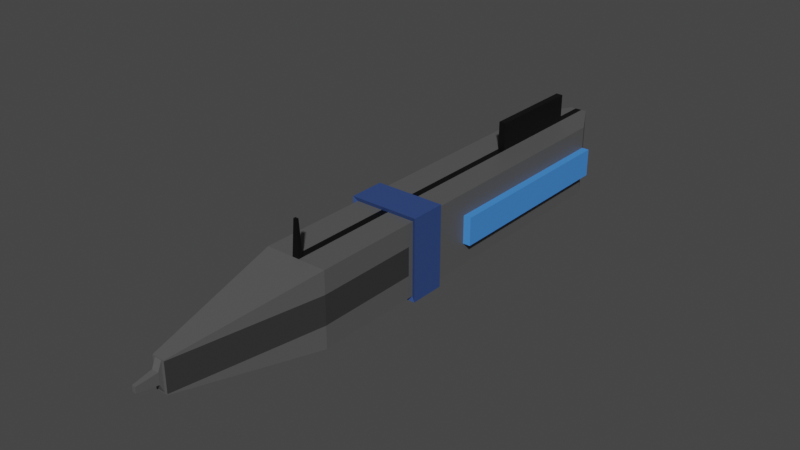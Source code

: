 # Source: AutomaticRiffle.blend  (saved by Blender 2.93.21; exported with 4.5.12 LTS)
import bpy
from mathutils import Matrix  # noqa: F401  (used for matrix-valued properties, if any)

bpy.ops.wm.read_factory_settings(use_empty=True)
scene = bpy.context.scene
scene.name = 'Scene'

# ---- collections
col_collection = bpy.data.collections.new('Collection'); scene.collection.children.link(col_collection)

# ---- materials (node trees are filled in below, after node groups)
mat_material_001 = bpy.data.materials.new('Material.001')
mat_material_001.use_transparent_shadow = False
mat_material_002 = bpy.data.materials.new('Material.002')
mat_material_002.use_transparent_shadow = False
mat_material_003 = bpy.data.materials.new('Material.003')
mat_material_003.use_transparent_shadow = False
mat_material_004 = bpy.data.materials.new('Material.004')
mat_material_004.use_transparent_shadow = False
mat_material_005 = bpy.data.materials.new('Material.005')
mat_material_005.use_transparent_shadow = False

# ---- material node trees
mat_material_001.use_nodes = True; mat_material_001.node_tree.nodes.clear()
_N = mat_material_001.node_tree.nodes; _L = mat_material_001.node_tree.links
n0 = _N.new('ShaderNodeBsdfPrincipled'); n0.name = 'Principled BSDF'; n0.location = (10, 300)
n0.distribution = 'GGX'
n0.subsurface_method = 'BURLEY'
n0.inputs[0].default_value = (0.09463, 0.09463, 0.09463, 1.0)
n0.inputs[3].default_value = 1.45
n0.inputs[27].default_value = (0.0, 0.0, 0.0, 1.0)
n0.inputs[28].default_value = 1.0
n1 = _N.new('ShaderNodeOutputMaterial'); n1.name = 'Material Output'; n1.location = (300, 300)
_L.new(n0.outputs[0], n1.inputs[0])
n1.is_active_output = True
mat_material_002.use_nodes = True; mat_material_002.node_tree.nodes.clear()
_N = mat_material_002.node_tree.nodes; _L = mat_material_002.node_tree.links
n0 = _N.new('ShaderNodeBsdfPrincipled'); n0.name = 'Principled BSDF'; n0.location = (10, 300)
n0.distribution = 'GGX'
n0.subsurface_method = 'BURLEY'
n0.inputs[0].default_value = (0.0, 0.0, 0.0, 1.0)
n0.inputs[3].default_value = 1.45
n0.inputs[27].default_value = (0.0, 0.0, 0.0, 1.0)
n0.inputs[28].default_value = 1.0
n1 = _N.new('ShaderNodeOutputMaterial'); n1.name = 'Material Output'; n1.location = (300, 300)
_L.new(n0.outputs[0], n1.inputs[0])
n1.is_active_output = True
mat_material_003.use_nodes = True; mat_material_003.node_tree.nodes.clear()
_N = mat_material_003.node_tree.nodes; _L = mat_material_003.node_tree.links
n0 = _N.new('ShaderNodeBsdfPrincipled'); n0.name = 'Principled BSDF'; n0.location = (10, 300)
n0.distribution = 'GGX'
n0.subsurface_method = 'BURLEY'
n0.inputs[0].default_value = (0.05904, 0.2653, 0.8, 1.0)
n0.inputs[3].default_value = 1.45
n0.inputs[27].default_value = (0.0, 0.0, 0.0, 1.0)
n0.inputs[28].default_value = 1.0
n1 = _N.new('ShaderNodeOutputMaterial'); n1.name = 'Material Output'; n1.location = (300, 300)
_L.new(n0.outputs[0], n1.inputs[0])
n1.is_active_output = True
mat_material_004.use_nodes = True; mat_material_004.node_tree.nodes.clear()
_N = mat_material_004.node_tree.nodes; _L = mat_material_004.node_tree.links
n0 = _N.new('ShaderNodeBsdfPrincipled'); n0.name = 'Principled BSDF'; n0.location = (10, 300)
n0.distribution = 'GGX'
n0.subsurface_method = 'BURLEY'
n0.inputs[0].default_value = (0.02954, 0.06566, 0.214, 1.0)
n0.inputs[3].default_value = 1.45
n0.inputs[27].default_value = (0.0, 0.0, 0.0, 1.0)
n0.inputs[28].default_value = 1.0
n1 = _N.new('ShaderNodeOutputMaterial'); n1.name = 'Material Output'; n1.location = (300, 300)
_L.new(n0.outputs[0], n1.inputs[0])
n1.is_active_output = True
mat_material_005.use_nodes = True; mat_material_005.node_tree.nodes.clear()
_N = mat_material_005.node_tree.nodes; _L = mat_material_005.node_tree.links
n0 = _N.new('ShaderNodeBsdfPrincipled'); n0.name = 'Principled BSDF'; n0.location = (10, 300)
n0.distribution = 'GGX'
n0.subsurface_method = 'BURLEY'
n0.inputs[0].default_value = (0.03522, 0.03522, 0.03522, 1.0)
n0.inputs[3].default_value = 1.45
n0.inputs[27].default_value = (0.0, 0.0, 0.0, 1.0)
n0.inputs[28].default_value = 1.0
n1 = _N.new('ShaderNodeOutputMaterial'); n1.name = 'Material Output'; n1.location = (300, 300)
_L.new(n0.outputs[0], n1.inputs[0])
n1.is_active_output = True

# ---- world
world_world = bpy.data.worlds.new('World'); scene.world = world_world
world_world.use_nodes = True; world_world.node_tree.nodes.clear()
_N = world_world.node_tree.nodes; _L = world_world.node_tree.links
n0 = _N.new('ShaderNodeOutputWorld'); n0.name = 'World Output'; n0.location = (300, 300)
n1 = _N.new('ShaderNodeBackground'); n1.name = 'Background'; n1.location = (10, 300)
n1.inputs[0].default_value = (0.05088, 0.05088, 0.05088, 1.0)
_L.new(n1.outputs[0], n0.inputs[0])
n0.is_active_output = True
world_world.color = (0.05088, 0.05088, 0.05088)
world_world.use_sun_shadow = False
world_world.sun_shadow_jitter_overblur = 0.0

# ---- meshes
me_cube_001 = bpy.data.meshes.new('Cube.001')
me_cube_001.from_pydata([(0.1175, 3.289, -0.5109), (0.1175, 3.289, 0.4525), (0.08162, -4.142, -0.2273), (0.08162, -4.142, 0.1689), (-0.1175, 3.289, -0.5109), (-0.1175, 3.289, 0.4525), (-0.08162, -4.142, -0.2273), (-0.08162, -4.142, 0.1689), (-0.4093, -0.4266, 0.4525), (-0.4093, -0.4266, -0.5109), (0.4093, -0.4266, 0.4525), (0.4093, -0.4266, -0.5109), (0.1175, 3.289, 0.1576), (0.1175, 3.289, -0.216), (0.08162, -4.142, -0.216), (0.08162, -4.142, 0.1576), (-0.08162, -4.142, -0.216), (-0.08162, -4.142, 0.1576), (-0.1175, 3.289, -0.216), (-0.1175, 3.289, 0.1576), (-0.4093, -0.4266, 0.1576), (-0.4093, -0.4266, -0.216), (0.4093, -0.4266, 0.1576), (0.4093, -0.4266, -0.216), (0.4093, 0.1069, -0.5109), (0.4093, 2.756, -0.5109), (-0.4093, 0.1069, 0.4525), (-0.4093, 2.756, 0.4525), (0.4093, 2.756, 0.4525), (0.4093, 0.1069, 0.4525), (0.4093, 0.1069, 0.1576), (0.4093, 2.756, 0.1576), (-0.4093, 0.1069, -0.5109), (-0.4093, 2.756, -0.5109), (-0.4093, 2.756, -0.216), (-0.4093, 0.1069, -0.216), (-0.4093, 0.1069, 0.1576), (-0.4093, 2.756, 0.1576), (0.4093, 2.756, -0.216), (0.4093, 0.1069, -0.216), (-0.5093, 0.1069, 0.1576), (-0.5093, 2.756, 0.1576), (-0.5093, 2.756, -0.216), (-0.5093, 0.1069, -0.216), (0.5093, 2.756, -0.216), (0.5093, 0.1069, -0.216), (0.5093, 0.1069, 0.1576), (0.5093, 2.756, 0.1576), (-0.04536, 1.431, -0.5109), (0.04536, 1.431, -0.5109), (0.5093, 1.431, 0.1576), (0.5093, 1.431, -0.216), (-0.5093, 1.431, -0.216), (-0.5093, 1.431, 0.1576), (-0.4093, 1.431, -0.5109), (-0.4093, 1.431, 0.4525), (-0.4093, 1.431, -0.216), (-0.4093, 1.431, 0.1576), (0.4093, 1.431, 0.1576), (0.4093, 1.431, 0.4525), (0.4093, 1.431, -0.5109), (0.4093, 1.431, -0.216), (0.04536, -4.142, -0.2273), (-0.04536, -4.142, -0.2273), (-0.04536, -4.142, 0.1689), (0.04536, -4.142, 0.1689), (-0.04536, 3.289, -0.5109), (0.04536, 3.289, -0.5109), (0.04536, 3.289, 0.4525), (-0.04536, 3.289, 0.4525), (0.04536, 3.289, 0.1576), (-0.04536, 3.289, 0.1576), (0.04536, 3.289, -0.216), (-0.04536, 3.289, -0.216), (0.04536, -4.142, 0.1576), (-0.04536, -4.142, 0.1576), (-0.04536, -4.142, -0.216), (0.04536, -4.142, -0.216), (0.04536, -0.4266, 0.4525), (-0.04536, -0.4266, 0.4525), (0.04536, -0.4266, -0.5109), (-0.04536, -0.4266, -0.5109), (0.04536, 2.756, 0.4525), (-0.04536, 2.756, 0.4525), (-0.04536, 0.1069, 0.4525), (0.04536, 0.1069, 0.4525), (-0.04536, 2.756, -0.5109), (0.04536, 2.756, -0.5109), (0.04536, 0.1069, -0.5109), (-0.04536, 0.1069, -0.5109), (-0.04536, 1.431, 0.4525), (0.04536, 1.431, 0.4525), (-0.04536, 1.431, 0.8244), (0.04536, 1.431, 0.8244), (-0.04536, 2.756, 0.8244), (0.04536, 2.756, 0.8244), (0.4093, -2.284, 0.4525), (0.4093, -2.284, -0.216), (-0.4093, -2.284, 0.1576), (-0.4093, -2.284, -0.5109), (-0.4093, -2.284, 0.4525), (0.4093, -2.284, -0.5109), (-0.4093, -2.284, -0.216), (0.4093, -2.284, 0.1576), (-0.04536, -2.284, -0.5109), (0.04536, -2.284, -0.5109), (0.04536, -2.284, 0.4525), (-0.04536, -2.284, 0.4525), (0.4093, -0.8498, -0.216), (-0.4093, -0.8498, 0.1576), (-0.4093, -0.8498, 0.4525), (0.4093, -0.8498, -0.5109), (-0.04536, -0.8498, -0.5109), (0.04536, -0.8498, 0.4525), (0.4093, -0.8498, 0.4525), (-0.4093, -0.8498, -0.5109), (-0.4093, -0.8498, -0.216), (0.4093, -0.8498, 0.1576), (0.04536, -0.8498, -0.5109), (-0.04536, -0.8498, 0.4525), (0.4093, -0.3889, -0.5109), (-0.4093, -0.3889, -0.5109), (0.4093, -0.3889, -0.216), (-0.4093, -0.3889, 0.4525), (0.4093, -0.3889, 0.4525), (-0.4093, -0.3889, 0.1576), (0.4093, -0.3889, 0.1576), (-0.4093, -0.3889, -0.216), (-0.04536, -0.3889, -0.5109), (0.04536, -0.3889, -0.5109), (0.04536, -0.3889, 0.4525), (-0.04536, -0.3889, 0.4525), (0.4093, -0.9174, 0.4525), (-0.4093, -0.9174, -0.5109), (-0.4093, -0.9174, -0.216), (0.4093, -0.9174, 0.1576), (0.04536, -0.9174, -0.5109), (-0.04536, -0.9174, 0.4525), (0.4093, -0.9174, -0.216), (-0.4093, -0.9174, 0.1576), (-0.4093, -0.9174, 0.4525), (0.4093, -0.9174, -0.5109), (-0.04536, -0.9174, -0.5109), (0.04536, -0.9174, 0.4525), (-0.4579, -0.4015, 0.5097), (-0.4579, -0.4015, 0.1799), (0.4579, -0.8749, -0.2382), (0.4579, -0.4015, -0.2382), (-0.4579, -0.8749, 0.1799), (0.4579, -0.4015, 0.5097), (0.4579, -0.4015, 0.1799), (-0.4579, -0.8749, 0.5097), (0.4579, -0.8749, -0.5681), (0.4579, -0.4015, -0.5681), (-0.4579, -0.4015, -0.2382), (-0.4579, -0.4015, -0.5681), (0.05075, -0.4015, -0.5681), (-0.05075, -0.4015, -0.5681), (-0.05075, -0.8749, -0.5681), (0.05075, -0.8749, 0.5097), (0.05075, -0.4015, 0.5097), (-0.05075, -0.4015, 0.5097), (0.4579, -0.8749, 0.5097), (-0.4579, -0.8749, -0.5681), (-0.4579, -0.8749, -0.2382), (0.4579, -0.8749, 0.1799), (0.05075, -0.8749, -0.5681), (-0.05075, -0.8749, 0.5097), (0.4093, -2.222, 0.4525), (-0.4093, -2.222, -0.5109), (-0.4093, -2.222, -0.216), (0.4093, -2.222, 0.1576), (0.04536, -2.222, -0.5109), (-0.04536, -2.222, 0.4525), (0.4093, -2.222, -0.216), (-0.4093, -2.222, 0.1576), (-0.4093, -2.222, 0.4525), (0.4093, -2.222, -0.5109), (-0.04536, -2.222, -0.5109), (0.04536, -2.222, 0.4525), (-0.02191, -2.238, 0.9055), (-0.02191, -2.268, 0.9055), (0.02191, -2.268, 0.9055), (0.02191, -2.238, 0.9055), (0.04536, 3.002, 0.1576), (-0.04536, 3.002, 0.1576), (0.04536, 3.002, -0.216), (-0.04536, 3.002, -0.216), (0.04536, -4.192, 0.04212), (-0.04536, -4.192, 0.04212), (-0.04536, -4.192, -0.1005), (0.04536, -4.192, -0.1005), (0.02422, -4.451, 0.008884), (-0.02422, -4.451, 0.008884), (-0.02422, -4.451, -0.06728), (0.02422, -4.451, -0.06728)], [], [(82, 28, 1, 68), (125, 36, 35, 127), (12, 31, 38, 13), (101, 97, 14, 2), (37, 27, 5, 19), (126, 124, 10, 22), (79, 8, 144, 161), (120, 129, 88, 24), (117, 108, 146, 165), (103, 96, 3, 15), (19, 71, 73, 18), (15, 74, 77, 14), (103, 15, 14, 97), (27, 83, 69, 5), (20, 21, 154, 145), (12, 1, 28, 31), (116, 109, 148, 164), (4, 18, 73, 66), (11, 23, 147, 153), (67, 72, 13, 0), (81, 80, 156, 157), (90, 55, 26, 84), (126, 22, 23, 122), (37, 19, 18, 34), (19, 5, 69, 71), (125, 123, 26, 36), (120, 122, 23, 11), (121, 127, 35, 32), (33, 34, 18, 4), (61, 60, 25, 38), (59, 58, 31, 28), (56, 35, 43, 52), (55, 57, 36, 26), (59, 91, 85, 29), (54, 48, 89, 32), (38, 31, 47, 44), (56, 54, 32, 35), (0, 13, 38, 25), (53, 52, 43, 40), (57, 37, 41, 53), (35, 36, 40, 43), (37, 34, 42, 41), (50, 51, 44, 47), (58, 30, 46, 50), (61, 38, 44, 51), (30, 39, 45, 46), (90, 91, 93, 92), (49, 60, 24, 88), (70, 12, 13, 72), (128, 121, 32, 89), (86, 33, 4, 66), (63, 76, 16, 6), (15, 3, 65, 74), (70, 68, 1, 12), (123, 131, 84, 26), (75, 17, 16, 76), (75, 64, 7, 17), (130, 124, 29, 85), (114, 117, 165, 162), (25, 87, 67, 0), (49, 88, 89, 48), (90, 84, 85, 91), (82, 68, 69, 83), (128, 89, 88, 129), (86, 66, 67, 87), (109, 110, 151, 148), (108, 111, 152, 146), (68, 70, 71, 69), (76, 77, 191, 190), (73, 71, 185, 187), (64, 75, 74, 65), (130, 85, 84, 131), (76, 63, 62, 77), (72, 67, 66, 73), (2, 14, 77, 62), (87, 49, 48, 86), (87, 25, 60, 49), (39, 61, 51, 45), (31, 58, 50, 47), (46, 45, 51, 50), (36, 57, 53, 40), (41, 42, 52, 53), (34, 33, 54, 56), (33, 86, 48, 54), (28, 82, 91, 59), (27, 37, 57, 55), (34, 56, 52, 42), (29, 30, 58, 59), (39, 24, 60, 61), (83, 27, 55, 90), (94, 92, 93, 95), (82, 83, 94, 95), (83, 90, 92, 94), (91, 82, 95, 93), (65, 106, 107, 64), (63, 104, 105, 62), (63, 6, 99, 104), (6, 16, 102, 99), (2, 62, 105, 101), (17, 7, 100, 98), (17, 98, 102, 16), (171, 103, 97, 174), (171, 168, 96, 103), (65, 3, 96, 106), (7, 64, 107, 100), (177, 174, 97, 101), (111, 118, 166, 152), (80, 11, 153, 156), (10, 78, 160, 149), (143, 113, 119, 137), (142, 112, 118, 136), (142, 133, 115, 112), (133, 134, 116, 115), (141, 136, 118, 111), (139, 140, 110, 109), (139, 109, 116, 134), (143, 132, 114, 113), (140, 137, 119, 110), (78, 130, 131, 79), (81, 128, 129, 80), (78, 10, 124, 130), (8, 79, 131, 123), (81, 9, 121, 128), (9, 21, 127, 121), (24, 39, 122, 120), (20, 8, 123, 125), (30, 126, 122, 39), (11, 80, 129, 120), (30, 29, 124, 126), (20, 125, 127, 21), (176, 173, 137, 140), (179, 168, 132, 143), (175, 139, 134, 170), (175, 176, 140, 139), (177, 172, 136, 141), (169, 170, 134, 133), (178, 169, 133, 142), (178, 142, 136, 172), (179, 143, 137, 173), (111, 108, 138, 141), (117, 114, 132, 135), (117, 135, 138, 108), (151, 167, 161, 144), (159, 162, 149, 160), (148, 145, 154, 164), (148, 151, 144, 145), (152, 166, 156, 153), (163, 164, 154, 155), (158, 163, 155, 157), (158, 157, 156, 166), (159, 160, 161, 167), (153, 147, 146, 152), (150, 149, 162, 165), (150, 165, 146, 147), (21, 9, 155, 154), (113, 114, 162, 159), (23, 22, 150, 147), (119, 113, 159, 167), (110, 119, 167, 151), (118, 112, 158, 166), (78, 79, 161, 160), (112, 115, 163, 158), (8, 20, 145, 144), (9, 81, 157, 155), (115, 116, 164, 163), (22, 10, 149, 150), (173, 107, 181, 180), (104, 178, 172, 105), (104, 99, 169, 178), (99, 102, 170, 169), (101, 105, 172, 177), (98, 100, 176, 175), (98, 175, 170, 102), (106, 96, 168, 179), (100, 107, 173, 176), (141, 138, 174, 177), (135, 132, 168, 171), (135, 171, 174, 138), (182, 183, 180, 181), (107, 106, 182, 181), (106, 179, 183, 182), (179, 173, 180, 183), (184, 186, 187, 185), (70, 72, 186, 184), (71, 70, 184, 185), (72, 73, 187, 186), (190, 191, 195, 194), (74, 75, 189, 188), (77, 74, 188, 191), (75, 76, 190, 189), (193, 194, 195, 192), (188, 189, 193, 192), (191, 188, 192, 195), (189, 190, 194, 193)])
me_cube_001.polygons.foreach_set('material_index', [0, 0, 0, 0, 0, 0, 3, 0, 3, 0, 1, 0, 4, 0, 3, 0, 3, 1, 3, 1, 3, 0, 0, 0, 1, 0, 0, 0, 0, 0, 0, 2, 0, 0, 0, 2, 0, 0, 2, 2, 2, 2, 2, 2, 2, 2, 1, 0, 1, 0, 0, 0, 0, 1, 0, 0, 0, 0, 3, 0, 0, 1, 1, 0, 0, 3, 3, 1, 0, 1, 0, 1, 0, 1, 0, 0, 0, 2, 2, 2, 2, 2, 0, 0, 0, 0, 2, 0, 0, 0, 1, 1, 1, 1, 0, 0, 0, 0, 0, 0, 4, 4, 0, 0, 0, 0, 3, 3, 3, 1, 0, 0, 0, 0, 0, 0, 0, 0, 1, 0, 0, 0, 0, 0, 0, 0, 0, 0, 0, 0, 0, 0, 4, 0, 0, 0, 0, 0, 1, 0, 0, 0, 3, 3, 3, 3, 3, 3, 3, 3, 3, 3, 3, 3, 3, 3, 3, 3, 3, 3, 3, 3, 3, 3, 3, 3, 1, 0, 0, 0, 0, 0, 4, 0, 0, 0, 0, 4, 1, 1, 1, 1, 1, 1, 1, 1, 0, 0, 0, 0, 0, 0, 0, 0])
_uv = me_cube_001.uv_layers.new(name='UVMap')
_uv.uv.foreach_set('vector', [0.7639, 0.7321, 0.875, 0.7321, 0.875, 0.75, 0.7639, 0.75, 0.5485, 0.6263, 0.5485, 0.6429, 0.4515, 0.6429, 0.4515, 0.6263, 0.5485, 0.0, 0.5485, 0.01795, 0.4515, 0.01795, 0.4515, 0.0, 0.375, 0.1875, 0.4515, 0.1875, 0.4515, 0.25, 0.375, 0.25, 0.5485, 0.7321, 0.625, 0.7321, 0.625, 0.75, 0.5485, 0.75, 0.5485, 0.1237, 0.625, 0.1237, 0.625, 0.125, 0.5485, 0.125, 0.7361, 0.625, 0.625, 0.625, 0.625, 0.625, 0.7361, 0.625, 0.125, 0.6263, 0.2361, 0.6263, 0.2361, 0.6429, 0.125, 0.6429, 0.5485, 0.1392, 0.4515, 0.1392, 0.4515, 0.1392, 0.5485, 0.1392, 0.5485, 0.1875, 0.625, 0.1875, 0.625, 0.25, 0.5485, 0.25, 0.5485, 0.75, 0.5485, 0.8611, 0.4515, 0.8611, 0.4515, 0.75, 0.5485, 0.25, 0.5485, 0.3611, 0.4515, 0.3611, 0.4515, 0.25, 0.5485, 0.1875, 0.5485, 0.25, 0.4515, 0.25, 0.4515, 0.1875, 0.625, 0.7321, 0.7361, 0.7321, 0.7361, 0.75, 0.625, 0.75, 0.5485, 0.625, 0.4515, 0.625, 0.4515, 0.625, 0.5485, 0.625, 0.5485, 0.0, 0.625, 0.0, 0.625, 0.01795, 0.5485, 0.01795, 0.4515, 0.6108, 0.5485, 0.6108, 0.5485, 0.6108, 0.4515, 0.6108, 0.375, 0.75, 0.4515, 0.75, 0.4515, 0.8611, 0.375, 0.8611, 0.375, 0.125, 0.4515, 0.125, 0.4515, 0.125, 0.375, 0.125, 0.375, 0.8889, 0.4515, 0.8889, 0.4515, 1.0, 0.375, 1.0, 0.2639, 0.625, 0.2361, 0.625, 0.2361, 0.625, 0.2639, 0.625, 0.7361, 0.6875, 0.625, 0.6875, 0.625, 0.6429, 0.7361, 0.6429, 0.5485, 0.1237, 0.5485, 0.125, 0.4515, 0.125, 0.4515, 0.1237, 0.5485, 0.7321, 0.5485, 0.75, 0.4515, 0.75, 0.4515, 0.7321, 0.5485, 0.75, 0.625, 0.75, 0.625, 0.8611, 0.5485, 0.8611, 0.5485, 0.6263, 0.625, 0.6263, 0.625, 0.6429, 0.5485, 0.6429, 0.375, 0.1237, 0.4515, 0.1237, 0.4515, 0.125, 0.375, 0.125, 0.375, 0.6263, 0.4515, 0.6263, 0.4515, 0.6429, 0.375, 0.6429, 0.375, 0.7321, 0.4515, 0.7321, 0.4515, 0.75, 0.375, 0.75, 0.4515, 0.0625, 0.375, 0.0625, 0.375, 0.01795, 0.4515, 0.01795, 0.625, 0.0625, 0.5485, 0.0625, 0.5485, 0.01795, 0.625, 0.01795, 0.4515, 0.6875, 0.4515, 0.6429, 0.4515, 0.6429, 0.4515, 0.6875, 0.625, 0.6875, 0.5485, 0.6875, 0.5485, 0.6429, 0.625, 0.6429, 0.875, 0.6875, 0.7639, 0.6875, 0.7639, 0.6429, 0.875, 0.6429, 0.375, 0.6875, 0.2639, 0.6875, 0.2639, 0.6429, 0.375, 0.6429, 0.4515, 0.01795, 0.5485, 0.01795, 0.5485, 0.01795, 0.4515, 0.01795, 0.4515, 0.6875, 0.375, 0.6875, 0.375, 0.6429, 0.4515, 0.6429, 0.375, 0.0, 0.4515, 0.0, 0.4515, 0.01795, 0.375, 0.01795, 0.5485, 0.6875, 0.4515, 0.6875, 0.4515, 0.6429, 0.5485, 0.6429, 0.5485, 0.6875, 0.5485, 0.7321, 0.5485, 0.7321, 0.5485, 0.6875, 0.4515, 0.6429, 0.5485, 0.6429, 0.5485, 0.6429, 0.4515, 0.6429, 0.5485, 0.7321, 0.4515, 0.7321, 0.4515, 0.7321, 0.5485, 0.7321, 0.5485, 0.0625, 0.4515, 0.0625, 0.4515, 0.01795, 0.5485, 0.01795, 0.5485, 0.0625, 0.5485, 0.1071, 0.5485, 0.1071, 0.5485, 0.0625, 0.4515, 0.0625, 0.4515, 0.01795, 0.4515, 0.01795, 0.4515, 0.0625, 0.5485, 0.1071, 0.4515, 0.1071, 0.4515, 0.1071, 0.5485, 0.1071, 0.7361, 0.6875, 0.7639, 0.6875, 0.7639, 0.6875, 0.7361, 0.6875, 0.2361, 0.6875, 0.125, 0.6875, 0.125, 0.6429, 0.2361, 0.6429, 0.5485, 0.8889, 0.5485, 1.0, 0.4515, 1.0, 0.4515, 0.8889, 0.2639, 0.6263, 0.375, 0.6263, 0.375, 0.6429, 0.2639, 0.6429, 0.2639, 0.7321, 0.375, 0.7321, 0.375, 0.75, 0.2639, 0.75, 0.375, 0.3889, 0.4515, 0.3889, 0.4515, 0.5, 0.375, 0.5, 0.5485, 0.25, 0.625, 0.25, 0.625, 0.3611, 0.5485, 0.3611, 0.5485, 0.8889, 0.625, 0.8889, 0.625, 1.0, 0.5485, 1.0, 0.625, 0.6263, 0.7361, 0.6263, 0.7361, 0.6429, 0.625, 0.6429, 0.5485, 0.3889, 0.5485, 0.5, 0.4515, 0.5, 0.4515, 0.3889, 0.5485, 0.3889, 0.625, 0.3889, 0.625, 0.5, 0.5485, 0.5, 0.7639, 0.6263, 0.875, 0.6263, 0.875, 0.6429, 0.7639, 0.6429, 0.625, 0.1392, 0.5485, 0.1392, 0.5485, 0.1392, 0.625, 0.1392, 0.125, 0.7321, 0.2361, 0.7321, 0.2361, 0.75, 0.125, 0.75, 0.2361, 0.6875, 0.2361, 0.6429, 0.2639, 0.6429, 0.2639, 0.6875, 0.7361, 0.6875, 0.7361, 0.6429, 0.7639, 0.6429, 0.7639, 0.6875, 0.7639, 0.7321, 0.7639, 0.75, 0.7361, 0.75, 0.7361, 0.7321, 0.2639, 0.6263, 0.2639, 0.6429, 0.2361, 0.6429, 0.2361, 0.6263, 0.2639, 0.7321, 0.2639, 0.75, 0.2361, 0.75, 0.2361, 0.7321, 0.5485, 0.6108, 0.625, 0.6108, 0.625, 0.6108, 0.5485, 0.6108, 0.4515, 0.1392, 0.375, 0.1392, 0.375, 0.1392, 0.4515, 0.1392, 0.625, 0.8889, 0.5485, 0.8889, 0.5485, 0.8611, 0.625, 0.8611, 0.4515, 0.3889, 0.4515, 0.3611, 0.4515, 0.3611, 0.4515, 0.3889, 0.4515, 0.8611, 0.5485, 0.8611, 0.5485, 0.8611, 0.4515, 0.8611, 0.625, 0.3889, 0.5485, 0.3889, 0.5485, 0.3611, 0.625, 0.3611, 0.7639, 0.6263, 0.7639, 0.6429, 0.7361, 0.6429, 0.7361, 0.6263, 0.4515, 0.3889, 0.375, 0.3889, 0.375, 0.3611, 0.4515, 0.3611, 0.4515, 0.8889, 0.375, 0.8889, 0.375, 0.8611, 0.4515, 0.8611, 0.375, 0.25, 0.4515, 0.25, 0.4515, 0.3611, 0.375, 0.3611, 0.2361, 0.7321, 0.2361, 0.6875, 0.2639, 0.6875, 0.2639, 0.7321, 0.2361, 0.7321, 0.125, 0.7321, 0.125, 0.6875, 0.2361, 0.6875, 0.4515, 0.1071, 0.4515, 0.0625, 0.4515, 0.0625, 0.4515, 0.1071, 0.5485, 0.01795, 0.5485, 0.0625, 0.5485, 0.0625, 0.5485, 0.01795, 0.5485, 0.1071, 0.4515, 0.1071, 0.4515, 0.0625, 0.5485, 0.0625, 0.5485, 0.6429, 0.5485, 0.6875, 0.5485, 0.6875, 0.5485, 0.6429, 0.5485, 0.7321, 0.4515, 0.7321, 0.4515, 0.6875, 0.5485, 0.6875, 0.4515, 0.7321, 0.375, 0.7321, 0.375, 0.6875, 0.4515, 0.6875, 0.375, 0.7321, 0.2639, 0.7321, 0.2639, 0.6875, 0.375, 0.6875, 0.875, 0.7321, 0.7639, 0.7321, 0.7639, 0.6875, 0.875, 0.6875, 0.625, 0.7321, 0.5485, 0.7321, 0.5485, 0.6875, 0.625, 0.6875, 0.4515, 0.7321, 0.4515, 0.6875, 0.4515, 0.6875, 0.4515, 0.7321, 0.625, 0.1071, 0.5485, 0.1071, 0.5485, 0.0625, 0.625, 0.0625, 0.4515, 0.1071, 0.375, 0.1071, 0.375, 0.0625, 0.4515, 0.0625, 0.7361, 0.7321, 0.625, 0.7321, 0.625, 0.6875, 0.7361, 0.6875, 0.7361, 0.7321, 0.7361, 0.6875, 0.7639, 0.6875, 0.7639, 0.7321, 0.7639, 0.7321, 0.7361, 0.7321, 0.7361, 0.7321, 0.7639, 0.7321, 0.7361, 0.7321, 0.7361, 0.6875, 0.7361, 0.6875, 0.7361, 0.7321, 0.7639, 0.6875, 0.7639, 0.7321, 0.7639, 0.7321, 0.7639, 0.6875, 0.7639, 0.5, 0.7639, 0.5625, 0.7361, 0.5625, 0.7361, 0.5, 0.2639, 0.5, 0.2639, 0.5625, 0.2361, 0.5625, 0.2361, 0.5, 0.2639, 0.5, 0.375, 0.5, 0.375, 0.5625, 0.2639, 0.5625, 0.375, 0.5, 0.4515, 0.5, 0.4515, 0.5625, 0.375, 0.5625, 0.125, 0.5, 0.2361, 0.5, 0.2361, 0.5625, 0.125, 0.5625, 0.5485, 0.5, 0.625, 0.5, 0.625, 0.5625, 0.5485, 0.5625, 0.5485, 0.5, 0.5485, 0.5625, 0.4515, 0.5625, 0.4515, 0.5, 0.5485, 0.1854, 0.5485, 0.1875, 0.4515, 0.1875, 0.4515, 0.1854, 0.5485, 0.1854, 0.625, 0.1854, 0.625, 0.1875, 0.5485, 0.1875, 0.7639, 0.5, 0.875, 0.5, 0.875, 0.5625, 0.7639, 0.5625, 0.625, 0.5, 0.7361, 0.5, 0.7361, 0.5625, 0.625, 0.5625, 0.375, 0.1854, 0.4515, 0.1854, 0.4515, 0.1875, 0.375, 0.1875, 0.125, 0.6108, 0.2361, 0.6108, 0.2361, 0.6108, 0.125, 0.6108, 0.2361, 0.625, 0.125, 0.625, 0.125, 0.625, 0.2361, 0.625, 0.875, 0.625, 0.7639, 0.625, 0.7639, 0.625, 0.875, 0.625, 0.7639, 0.6085, 0.7639, 0.6108, 0.7361, 0.6108, 0.7361, 0.6085, 0.2639, 0.6085, 0.2639, 0.6108, 0.2361, 0.6108, 0.2361, 0.6085, 0.2639, 0.6085, 0.375, 0.6085, 0.375, 0.6108, 0.2639, 0.6108, 0.375, 0.6085, 0.4515, 0.6085, 0.4515, 0.6108, 0.375, 0.6108, 0.125, 0.6085, 0.2361, 0.6085, 0.2361, 0.6108, 0.125, 0.6108, 0.5485, 0.6085, 0.625, 0.6085, 0.625, 0.6108, 0.5485, 0.6108, 0.5485, 0.6085, 0.5485, 0.6108, 0.4515, 0.6108, 0.4515, 0.6085, 0.7639, 0.6085, 0.875, 0.6085, 0.875, 0.6108, 0.7639, 0.6108, 0.625, 0.6085, 0.7361, 0.6085, 0.7361, 0.6108, 0.625, 0.6108, 0.7639, 0.625, 0.7639, 0.6263, 0.7361, 0.6263, 0.7361, 0.625, 0.2639, 0.625, 0.2639, 0.6263, 0.2361, 0.6263, 0.2361, 0.625, 0.7639, 0.625, 0.875, 0.625, 0.875, 0.6263, 0.7639, 0.6263, 0.625, 0.625, 0.7361, 0.625, 0.7361, 0.6263, 0.625, 0.6263, 0.2639, 0.625, 0.375, 0.625, 0.375, 0.6263, 0.2639, 0.6263, 0.375, 0.625, 0.4515, 0.625, 0.4515, 0.6263, 0.375, 0.6263, 0.375, 0.1071, 0.4515, 0.1071, 0.4515, 0.1237, 0.375, 0.1237, 0.5485, 0.625, 0.625, 0.625, 0.625, 0.6263, 0.5485, 0.6263, 0.5485, 0.1071, 0.5485, 0.1237, 0.4515, 0.1237, 0.4515, 0.1071, 0.125, 0.625, 0.2361, 0.625, 0.2361, 0.6263, 0.125, 0.6263, 0.5485, 0.1071, 0.625, 0.1071, 0.625, 0.1237, 0.5485, 0.1237, 0.5485, 0.625, 0.5485, 0.6263, 0.4515, 0.6263, 0.4515, 0.625, 0.625, 0.5646, 0.7361, 0.5646, 0.7361, 0.6085, 0.625, 0.6085, 0.7639, 0.5646, 0.875, 0.5646, 0.875, 0.6085, 0.7639, 0.6085, 0.5485, 0.5646, 0.5485, 0.6085, 0.4515, 0.6085, 0.4515, 0.5646, 0.5485, 0.5646, 0.625, 0.5646, 0.625, 0.6085, 0.5485, 0.6085, 0.125, 0.5646, 0.2361, 0.5646, 0.2361, 0.6085, 0.125, 0.6085, 0.375, 0.5646, 0.4515, 0.5646, 0.4515, 0.6085, 0.375, 0.6085, 0.2639, 0.5646, 0.375, 0.5646, 0.375, 0.6085, 0.2639, 0.6085, 0.2639, 0.5646, 0.2639, 0.6085, 0.2361, 0.6085, 0.2361, 0.5646, 0.7639, 0.5646, 0.7639, 0.6085, 0.7361, 0.6085, 0.7361, 0.5646, 0.375, 0.1392, 0.4515, 0.1392, 0.4515, 0.1415, 0.375, 0.1415, 0.5485, 0.1392, 0.625, 0.1392, 0.625, 0.1415, 0.5485, 0.1415, 0.5485, 0.1392, 0.5485, 0.1415, 0.4515, 0.1415, 0.4515, 0.1392, 0.625, 0.6108, 0.7361, 0.6108, 0.7361, 0.625, 0.625, 0.625, 0.7639, 0.6108, 0.875, 0.6108, 0.875, 0.625, 0.7639, 0.625, 0.5485, 0.6108, 0.5485, 0.625, 0.4515, 0.625, 0.4515, 0.6108, 0.5485, 0.6108, 0.625, 0.6108, 0.625, 0.625, 0.5485, 0.625, 0.125, 0.6108, 0.2361, 0.6108, 0.2361, 0.625, 0.125, 0.625, 0.375, 0.6108, 0.4515, 0.6108, 0.4515, 0.625, 0.375, 0.625, 0.2639, 0.6108, 0.375, 0.6108, 0.375, 0.625, 0.2639, 0.625, 0.2639, 0.6108, 0.2639, 0.625, 0.2361, 0.625, 0.2361, 0.6108, 0.7639, 0.6108, 0.7639, 0.625, 0.7361, 0.625, 0.7361, 0.6108, 0.375, 0.125, 0.4515, 0.125, 0.4515, 0.1392, 0.375, 0.1392, 0.5485, 0.125, 0.625, 0.125, 0.625, 0.1392, 0.5485, 0.1392, 0.5485, 0.125, 0.5485, 0.1392, 0.4515, 0.1392, 0.4515, 0.125, 0.4515, 0.625, 0.375, 0.625, 0.375, 0.625, 0.4515, 0.625, 0.7639, 0.6108, 0.875, 0.6108, 0.875, 0.6108, 0.7639, 0.6108, 0.4515, 0.125, 0.5485, 0.125, 0.5485, 0.125, 0.4515, 0.125, 0.7361, 0.6108, 0.7639, 0.6108, 0.7639, 0.6108, 0.7361, 0.6108, 0.625, 0.6108, 0.7361, 0.6108, 0.7361, 0.6108, 0.625, 0.6108, 0.2361, 0.6108, 0.2639, 0.6108, 0.2639, 0.6108, 0.2361, 0.6108, 0.7639, 0.625, 0.7361, 0.625, 0.7361, 0.625, 0.7639, 0.625, 0.2639, 0.6108, 0.375, 0.6108, 0.375, 0.6108, 0.2639, 0.6108, 0.625, 0.625, 0.5485, 0.625, 0.5485, 0.625, 0.625, 0.625, 0.375, 0.625, 0.2639, 0.625, 0.2639, 0.625, 0.375, 0.625, 0.375, 0.6108, 0.4515, 0.6108, 0.4515, 0.6108, 0.375, 0.6108, 0.5485, 0.125, 0.625, 0.125, 0.625, 0.125, 0.5485, 0.125, 0.7361, 0.5646, 0.7361, 0.5625, 0.7361, 0.5625, 0.7361, 0.5646, 0.2639, 0.5625, 0.2639, 0.5646, 0.2361, 0.5646, 0.2361, 0.5625, 0.2639, 0.5625, 0.375, 0.5625, 0.375, 0.5646, 0.2639, 0.5646, 0.375, 0.5625, 0.4515, 0.5625, 0.4515, 0.5646, 0.375, 0.5646, 0.125, 0.5625, 0.2361, 0.5625, 0.2361, 0.5646, 0.125, 0.5646, 0.5485, 0.5625, 0.625, 0.5625, 0.625, 0.5646, 0.5485, 0.5646, 0.5485, 0.5625, 0.5485, 0.5646, 0.4515, 0.5646, 0.4515, 0.5625, 0.7639, 0.5625, 0.875, 0.5625, 0.875, 0.5646, 0.7639, 0.5646, 0.625, 0.5625, 0.7361, 0.5625, 0.7361, 0.5646, 0.625, 0.5646, 0.375, 0.1415, 0.4515, 0.1415, 0.4515, 0.1854, 0.375, 0.1854, 0.5485, 0.1415, 0.625, 0.1415, 0.625, 0.1854, 0.5485, 0.1854, 0.5485, 0.1415, 0.5485, 0.1854, 0.4515, 0.1854, 0.4515, 0.1415, 0.7639, 0.5625, 0.7639, 0.5646, 0.7361, 0.5646, 0.7361, 0.5625, 0.7361, 0.5625, 0.7639, 0.5625, 0.7639, 0.5625, 0.7361, 0.5625, 0.7639, 0.5625, 0.7639, 0.5646, 0.7639, 0.5646, 0.7639, 0.5625, 0.7639, 0.5646, 0.7361, 0.5646, 0.7361, 0.5646, 0.7639, 0.5646, 0.5485, 0.8889, 0.4515, 0.8889, 0.4515, 0.8611, 0.5485, 0.8611, 0.5485, 0.8889, 0.4515, 0.8889, 0.4515, 0.8889, 0.5485, 0.8889, 0.5485, 0.8611, 0.5485, 0.8889, 0.5485, 0.8889, 0.5485, 0.8611, 0.4515, 0.8889, 0.4515, 0.8611, 0.4515, 0.8611, 0.4515, 0.8889, 0.4515, 0.3889, 0.4515, 0.3611, 0.4515, 0.3611, 0.4515, 0.3889, 0.5485, 0.3611, 0.5485, 0.3889, 0.5485, 0.3889, 0.5485, 0.3611, 0.4515, 0.3611, 0.5485, 0.3611, 0.5485, 0.3611, 0.4515, 0.3611, 0.5485, 0.3889, 0.4515, 0.3889, 0.4515, 0.3889, 0.5485, 0.3889, 0.5485, 0.3889, 0.4515, 0.3889, 0.4515, 0.3611, 0.5485, 0.3611, 0.5485, 0.3611, 0.5485, 0.3889, 0.5485, 0.3889, 0.5485, 0.3611, 0.4515, 0.3611, 0.5485, 0.3611, 0.5485, 0.3611, 0.4515, 0.3611, 0.5485, 0.3889, 0.4515, 0.3889, 0.4515, 0.3889, 0.5485, 0.3889])
me_cube_001.materials.append(mat_material_001)
me_cube_001.materials.append(mat_material_002)
me_cube_001.materials.append(mat_material_003)
me_cube_001.materials.append(mat_material_004)
me_cube_001.materials.append(mat_material_005)
me_cube_001.use_remesh_fix_poles = True
me_cube_001.use_remesh_preserve_attributes = False
me_cube_001.update()

# ---- objects
ob_cube = bpy.data.objects.new('Cube', me_cube_001)

# ---- transforms, parenting, visibility, modifiers, constraints
ob_cube.location = (0.0, 0.0, 0.0)
ob_cube.scale = (0.3665, 0.3665, 0.3665)

# ---- collection membership
col_collection.objects.link(ob_cube)

# ---- scene / render settings (as saved in the file)
scene.frame_start = 1; scene.frame_end = 250; scene.frame_set(1)
scene.render.engine = 'BLENDER_EEVEE_NEXT'
scene.cycles.use_denoising = False
scene.cycles.samples = 128
scene.cycles.sampling_pattern = 'TABULATED_SOBOL'
scene.cycles.use_adaptive_sampling = False
scene.cycles.use_light_tree = False
scene.view_settings.view_transform = 'Filmic'
bpy.context.view_layer.update()

# ---- added for rendering (the .blend has no active camera and no usable light): camera, sun
cam_auto = bpy.data.cameras.new('AutoCamera')
cam_auto.lens = 50.0
cam_auto.sensor_width = 36.0
cam_auto.clip_end = 1000.0
ob_auto_camera = bpy.data.objects.new('AutoCamera', cam_auto)
scene.collection.objects.link(ob_auto_camera)
ob_auto_camera.location = (2.69399, -3.44575, 2.21702)
ob_auto_camera.rotation_euler = (1.09748, -7.21219e-08, 0.694738)
scene.camera = ob_auto_camera
light_auto_sun = bpy.data.lights.new('AutoSun', 'SUN')
light_auto_sun.energy = 3.0
light_auto_sun.angle = 0.0523599
ob_auto_sun = bpy.data.objects.new('AutoSun', light_auto_sun)
scene.collection.objects.link(ob_auto_sun)
ob_auto_sun.rotation_euler = (0.872665, 0.174533, 0.523599)
bpy.context.view_layer.update()
